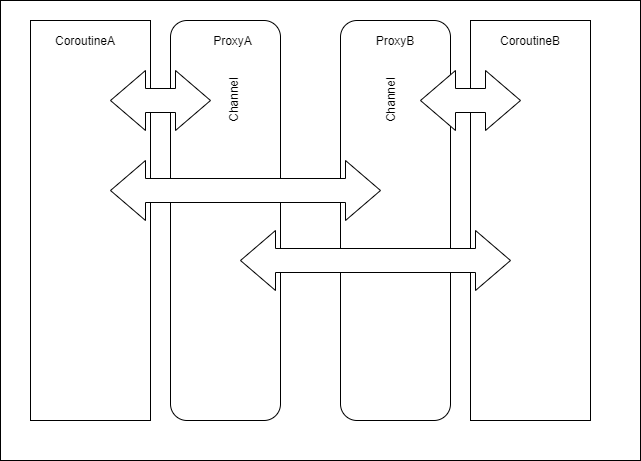

The diagram above was exported from draw.io. Its source (the exported page's mxGraphModel, read from the mxfile embedded in the PNG):
<mxGraphModel dx="782" dy="530" grid="1" gridSize="10" guides="1" tooltips="1" connect="0" arrows="0" fold="1" page="1" pageScale="1" pageWidth="583" pageHeight="827" math="0" shadow="0">
  <root>
    <mxCell id="0" />
    <mxCell id="1" parent="0" />
    <mxCell id="TPn6Mscx2pmRoxkGrrlk-26" value="" style="rounded=0;whiteSpace=wrap;html=1;" vertex="1" parent="1">
      <mxGeometry x="50" y="20" width="640" height="460" as="geometry" />
    </mxCell>
    <mxCell id="ig-3pWQVDyzUNDkO-nB8-1" value="" style="rounded=0;whiteSpace=wrap;html=1;" parent="1" vertex="1">
      <mxGeometry x="80" y="40" width="120" height="400" as="geometry" />
    </mxCell>
    <mxCell id="ig-3pWQVDyzUNDkO-nB8-2" value="" style="rounded=0;whiteSpace=wrap;html=1;" parent="1" vertex="1">
      <mxGeometry x="520" y="40" width="120" height="400" as="geometry" />
    </mxCell>
    <mxCell id="ig-3pWQVDyzUNDkO-nB8-5" value="" style="rounded=1;whiteSpace=wrap;html=1;" parent="1" vertex="1">
      <mxGeometry x="220" y="40" width="110" height="400" as="geometry" />
    </mxCell>
    <mxCell id="ig-3pWQVDyzUNDkO-nB8-6" value="" style="rounded=1;whiteSpace=wrap;html=1;" parent="1" vertex="1">
      <mxGeometry x="390" y="40" width="110" height="400" as="geometry" />
    </mxCell>
    <mxCell id="TPn6Mscx2pmRoxkGrrlk-9" value="" style="html=1;shadow=0;dashed=0;align=center;verticalAlign=middle;shape=mxgraph.arrows2.twoWayArrow;dy=0.6;dx=35;" vertex="1" parent="1">
      <mxGeometry x="160" y="90" width="100" height="60" as="geometry" />
    </mxCell>
    <mxCell id="TPn6Mscx2pmRoxkGrrlk-10" value="" style="html=1;shadow=0;dashed=0;align=center;verticalAlign=middle;shape=mxgraph.arrows2.twoWayArrow;dy=0.6;dx=35;" vertex="1" parent="1">
      <mxGeometry x="470" y="90" width="100" height="60" as="geometry" />
    </mxCell>
    <mxCell id="TPn6Mscx2pmRoxkGrrlk-11" value="" style="html=1;shadow=0;dashed=0;align=center;verticalAlign=middle;shape=mxgraph.arrows2.twoWayArrow;dy=0.6;dx=35;" vertex="1" parent="1">
      <mxGeometry x="160" y="180" width="270" height="60" as="geometry" />
    </mxCell>
    <mxCell id="TPn6Mscx2pmRoxkGrrlk-12" value="" style="html=1;shadow=0;dashed=0;align=center;verticalAlign=middle;shape=mxgraph.arrows2.twoWayArrow;dy=0.6;dx=35;" vertex="1" parent="1">
      <mxGeometry x="290" y="250" width="270" height="60" as="geometry" />
    </mxCell>
    <mxCell id="TPn6Mscx2pmRoxkGrrlk-17" value="CoroutineA" style="text;html=1;strokeColor=none;fillColor=none;align=center;verticalAlign=middle;whiteSpace=wrap;rounded=0;" vertex="1" parent="1">
      <mxGeometry x="90" y="50" width="90" height="20" as="geometry" />
    </mxCell>
    <mxCell id="TPn6Mscx2pmRoxkGrrlk-18" value="ProxyA" style="text;html=1;strokeColor=none;fillColor=none;align=center;verticalAlign=middle;whiteSpace=wrap;rounded=0;" vertex="1" parent="1">
      <mxGeometry x="255" y="50" width="55" height="20" as="geometry" />
    </mxCell>
    <mxCell id="TPn6Mscx2pmRoxkGrrlk-19" value="ProxyB" style="text;html=1;strokeColor=none;fillColor=none;align=center;verticalAlign=middle;whiteSpace=wrap;rounded=0;" vertex="1" parent="1">
      <mxGeometry x="425" y="50" width="40" height="20" as="geometry" />
    </mxCell>
    <mxCell id="TPn6Mscx2pmRoxkGrrlk-20" value="CoroutineB" style="text;html=1;strokeColor=none;fillColor=none;align=center;verticalAlign=middle;whiteSpace=wrap;rounded=0;" vertex="1" parent="1">
      <mxGeometry x="540" y="50" width="80" height="20" as="geometry" />
    </mxCell>
    <mxCell id="TPn6Mscx2pmRoxkGrrlk-22" value="Channel" style="text;html=1;strokeColor=none;fillColor=none;align=center;verticalAlign=middle;whiteSpace=wrap;rounded=0;rotation=-90;" vertex="1" parent="1">
      <mxGeometry x="390" y="110" width="100" height="20" as="geometry" />
    </mxCell>
    <mxCell id="TPn6Mscx2pmRoxkGrrlk-23" value="Channel" style="text;html=1;strokeColor=none;fillColor=none;align=center;verticalAlign=middle;whiteSpace=wrap;rounded=0;rotation=-90;" vertex="1" parent="1">
      <mxGeometry x="232.5" y="110" width="100" height="20" as="geometry" />
    </mxCell>
  </root>
</mxGraphModel>